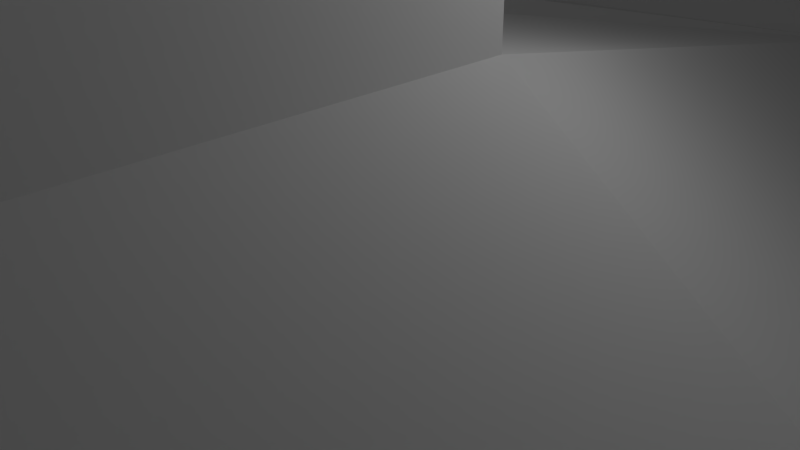 # Source: FourPlayerStart.blend  (saved by Blender 2.71.0; exported with 4.5.12 LTS)
import bpy
from mathutils import Matrix  # noqa: F401  (used for matrix-valued properties, if any)

bpy.ops.wm.read_factory_settings(use_empty=True)
scene = bpy.context.scene
scene.name = 'Scene'

# ---- collections
col_collection_1 = bpy.data.collections.new('Collection 1'); scene.collection.children.link(col_collection_1)

# ---- materials (node trees are filled in below, after node groups)
mat_material = bpy.data.materials.new('Material')
mat_material.alpha_threshold = 0.0
mat_material.use_transparent_shadow = False
mat_material.roughness = 0.5
mat_material.line_color = (0.0, 0.0, 0.0, 1.0)

# ---- material node trees

# ---- world
world_world = bpy.data.worlds.new('World'); scene.world = world_world
world_world.color = (0.05088, 0.05088, 0.05088)
world_world.use_sun_shadow = False
world_world.sun_shadow_jitter_overblur = 0.0
world_world.cycles.sampling_method = 'MANUAL'
world_world.cycles.sample_map_resolution = 256

# ---- cameras
cam_camera = bpy.data.cameras.new('Camera')
cam_camera.clip_end = 100.0
cam_camera.lens = 35.0
cam_camera.sensor_width = 32.0
cam_camera.sensor_height = 18.0
cam_camera.ortho_scale = 7.314
cam_camera.dof.focus_distance = 0.0
cam_camera.dof.aperture_fstop = 128.0

# ---- lights
light_lamp = bpy.data.lights.new('Lamp', 'POINT')
light_lamp.transmission_factor = 0.0
light_lamp.cutoff_distance = 30.0
light_lamp.energy = 100.0
light_lamp.shadow_buffer_clip_start = 1.001
light_lamp.shadow_soft_size = 0.1
light_lamp.shadow_maximum_resolution = 0.006
light_lamp.use_absolute_resolution = True
light_lamp.cycles.use_multiple_importance_sampling = False

# ---- meshes
me_cube = bpy.data.meshes.new('Cube')
me_cube.from_pydata([(-6.0, 15.0, 0.0), (-6.0, 20.0, 0.0), (0.0, 20.0, 0.0), (0.0, 15.0, 0.0), (-6.0, 15.0, 3.0), (-6.0, 20.0, 3.0), (-4.0, 20.0, 3.0), (-4.0, 15.0, 3.0), (-6.0, 15.0, -1.0), (-6.0, 20.0, -1.0), (0.0, 20.0, -1.0), (0.0, 15.0, -1.0), (-23.0, 0.0, 0.0), (-17.0, 0.0, 0.0), (-23.0, 0.0, 3.0), (-21.0, 0.0, 3.0), (-23.0, 0.0, -1.0), (-17.0, 0.0, -1.0), (-10.0, 0.002439, 3.0), (-10.0, 0.002439, -1.0), (-13.0, 0.002439, 3.0), (-13.0, 0.002439, -1.0), (-6.0, 15.0, 7.0), (-6.0, 20.0, 7.0), (-4.0, 20.0, 7.0), (-4.0, 15.0, 7.0), (-23.0, 0.0, 7.0), (-21.0, 0.0, 7.0), (-10.0, 0.002439, 7.0), (-13.0, 0.002439, 7.0), (-23.0, -10.0, 0.0), (-17.0, -10.0, 0.0), (-23.0, -10.0, 3.0), (-21.0, -10.0, 3.0), (-23.0, -10.0, -1.0), (-17.0, -10.0, -1.0), (-10.0, -9.998, 3.0), (-10.0, -9.998, -1.0), (-13.0, -9.998, 3.0), (-13.0, -9.998, -1.0), (-23.0, -10.0, 7.0), (-21.0, -10.0, 7.0), (-10.0, -9.998, 7.0), (-13.0, -9.998, 7.0), (-6.0, 0.002439, 0.0), (-6.0, 0.002439, -1.0), (-6.0, -9.998, 0.0), (-6.0, -9.998, -1.0), (-2.0, 0.002439, 3.0), (-2.0, 0.002439, -1.0), (-2.0, -9.998, 3.0), (-2.0, -9.998, -1.0), (0.0, 0.002439, 3.0), (0.0, 0.002439, -1.0), (0.0, -9.998, 3.0), (0.0, -9.998, -1.0), (-2.0, 0.002439, 7.0), (-2.0, -9.998, 7.0), (0.0, 0.002439, 7.0), (0.0, -9.998, 7.0)], [], [(2, 3, 11, 10), (4, 14, 26, 22), (0, 4, 5, 1), (1, 5, 6, 2), (2, 6, 7, 3), (20, 18, 3), (8, 9, 10, 11), (1, 2, 10, 9), (0, 8, 16, 12), (0, 1, 9, 8), (20, 13, 31, 38), (17, 21, 39, 35), (8, 11, 17, 16), (27, 26, 40, 41), (3, 7, 15, 13), (4, 0, 12, 14), (28, 29, 43, 42), (17, 11, 19, 21), (26, 14, 32, 40), (11, 19, 18, 3), (3, 13, 20), (22, 25, 24, 23), (25, 22, 26, 27), (15, 7, 25, 27), (15, 27, 41, 33), (7, 6, 24, 25), (6, 5, 23, 24), (5, 4, 22, 23), (32, 30, 31, 33), (31, 30, 34, 35), (38, 36, 42, 43), (37, 36, 38, 39), (31, 35, 39, 38), (32, 33, 41, 40), (21, 19, 37, 39), (18, 36, 46, 44), (12, 16, 34, 30), (16, 17, 35, 34), (13, 15, 33, 31), (14, 12, 30, 32), (29, 20, 38, 43), (29, 28, 18, 20), (42, 36, 18, 28), (44, 46, 50, 48), (37, 19, 45, 47), (36, 37, 47, 46), (19, 45, 44, 18), (50, 54, 59, 57), (47, 45, 49, 51), (46, 47, 51, 50), (45, 49, 48, 44), (53, 52, 54, 55), (51, 49, 53, 55), (50, 51, 55, 54), (49, 53, 52, 48), (19, 11, 45), (44, 3, 18), (48, 3, 44), (45, 11, 49), (52, 3, 48), (49, 11, 53), (52, 53, 11, 3), (56, 57, 59, 58), (52, 48, 56, 58), (54, 52, 58, 59), (48, 50, 57, 56)])
me_cube.materials.append(mat_material)
me_cube.use_remesh_preserve_volume = False
me_cube.use_remesh_preserve_attributes = False
me_cube.use_mirror_vertex_groups = False
me_cube.update()

# ---- objects
ob_cube = bpy.data.objects.new('Cube', me_cube)
ob_lamp = bpy.data.objects.new('Lamp', light_lamp)
ob_camera = bpy.data.objects.new('Camera', cam_camera)

# ---- transforms, parenting, visibility, modifiers, constraints
ob_cube.location = (0.0, 0.0, 0.0)
ob_cube.lock_rotations_4d = False
ob_cube.empty_display_type = 'ARROWS'
ob_cube.lineart.crease_threshold = 0.0
_m = ob_cube.modifiers.new('Mirror', 'MIRROR')
_m.use_clip = True
ob_lamp.location = (4.076, 1.005, 5.904)
ob_lamp.rotation_euler = (0.6503, 0.05522, 1.866)
ob_lamp.lock_rotations_4d = False
ob_lamp.empty_display_type = 'ARROWS'
ob_lamp.color = (0.0, 0.0, 0.0, 0.0)
ob_lamp.lineart.crease_threshold = 0.0
ob_camera.location = (7.481, -6.508, 5.344)
ob_camera.rotation_euler = (1.109, 0.01082, 0.8149)
ob_camera.lock_rotations_4d = False
ob_camera.empty_display_type = 'ARROWS'
ob_camera.color = (0.0, 0.0, 0.0, 0.0)
ob_camera.display_type = 'WIRE'
ob_camera.lineart.crease_threshold = 0.0

# ---- collection membership
col_collection_1.objects.link(ob_cube)
col_collection_1.objects.link(ob_lamp)
col_collection_1.objects.link(ob_camera)

# ---- scene / render settings (as saved in the file)
scene.camera = ob_camera
scene.frame_start = 1; scene.frame_end = 250; scene.frame_set(1)
scene.render.engine = 'BLENDER_EEVEE_NEXT'
scene.render.resolution_percentage = 50
scene.render.dither_intensity = 0.0
scene.cycles.use_denoising = False
scene.cycles.samples = 10
scene.cycles.sampling_pattern = 'TABULATED_SOBOL'
scene.cycles.light_sampling_threshold = 0.0
scene.cycles.use_adaptive_sampling = False
scene.cycles.use_light_tree = False
scene.cycles.blur_glossy = 0.0
scene.cycles.volume_bounces = 1
scene.cycles.pixel_filter_type = 'GAUSSIAN'
scene.cycles.sample_clamp_indirect = 0.0
scene.view_settings.view_transform = 'Standard'
bpy.context.view_layer.update()
